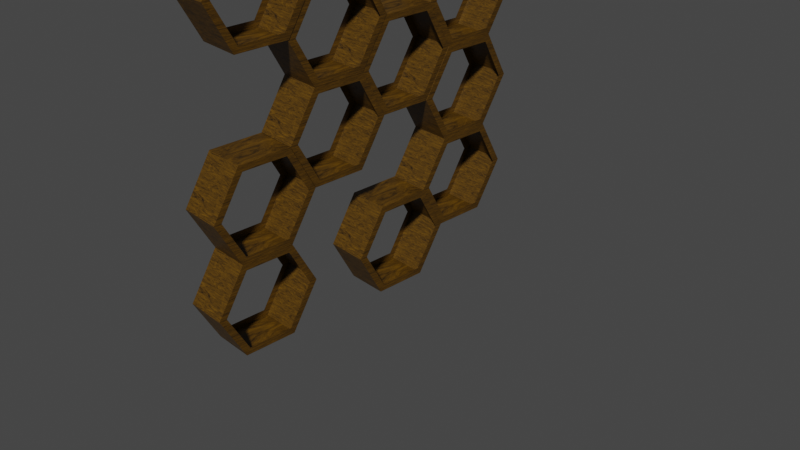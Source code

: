 # Source: honeycomb.blend  (saved by Blender 2.93.21; exported with 4.5.12 LTS)
import bpy
from mathutils import Matrix  # noqa: F401  (used for matrix-valued properties, if any)

bpy.ops.wm.read_factory_settings(use_empty=True)
scene = bpy.context.scene
scene.name = 'Scene'

# ---- collections
col_collection = bpy.data.collections.new('Collection'); scene.collection.children.link(col_collection)

# ---- materials (node trees are filled in below, after node groups)
mat_material_002 = bpy.data.materials.new('Material.002')
mat_material_002.use_transparent_shadow = False

# ---- material node trees
mat_material_002.use_nodes = True; mat_material_002.node_tree.nodes.clear()
_N = mat_material_002.node_tree.nodes; _L = mat_material_002.node_tree.links
n0 = _N.new('ShaderNodeBsdfPrincipled'); n0.name = 'Principled BSDF'; n0.location = (10, 300)
n0.distribution = 'GGX'
n0.subsurface_method = 'BURLEY'
n0.inputs[3].default_value = 1.45
n0.inputs[27].default_value = (0.0, 0.0, 0.0, 1.0)
n0.inputs[28].default_value = 1.0
n1 = _N.new('ShaderNodeOutputMaterial'); n1.name = 'Material Output'; n1.location = (300, 300)
n2 = _N.new('ShaderNodeMapping'); n2.name = 'Mapping'; n2.location = (-707, 109)
n2.inputs[3].default_value = (15.0, 1.0, 1.0)
n3 = _N.new('ShaderNodeTexCoord'); n3.name = 'Texture Coordinate'; n3.location = (-920, 38)
n4 = _N.new('ShaderNodeTexNoise'); n4.name = 'Noise Texture'; n4.location = (-512, 108)
n4.inputs[2].default_value = 2.6
n4.inputs[3].default_value = 11.4
n4.inputs[4].default_value = 0.8792
n4.inputs[8].default_value = -1.6
n5 = _N.new('ShaderNodeValToRGB'); n5.name = 'ColorRamp'; n5.location = (-337, 180)
while len(n5.color_ramp.elements) > 1: n5.color_ramp.elements.remove(n5.color_ramp.elements[-1])
n5.color_ramp.elements[0].position = 0.3636; n5.color_ramp.elements[0].color = (0.0, 0.0, 0.0, 1.0)
_e = n5.color_ramp.elements.new(1.0); _e.color = (0.3488, 0.1605, 0.0, 0.9318)
_L.new(n0.outputs[0], n1.inputs[0])
_L.new(n4.outputs[0], n5.inputs[0])
_L.new(n5.outputs[0], n0.inputs[0])
_L.new(n2.outputs[0], n4.inputs[0])
_L.new(n3.outputs[0], n2.inputs[0])
n1.is_active_output = True

# ---- world
world_world = bpy.data.worlds.new('World'); scene.world = world_world
world_world.use_nodes = True; world_world.node_tree.nodes.clear()
_N = world_world.node_tree.nodes; _L = world_world.node_tree.links
n0 = _N.new('ShaderNodeOutputWorld'); n0.name = 'World Output'; n0.location = (300, 300)
n1 = _N.new('ShaderNodeBackground'); n1.name = 'Background'; n1.location = (10, 300)
n1.inputs[0].default_value = (0.05088, 0.05088, 0.05088, 1.0)
_L.new(n1.outputs[0], n0.inputs[0])
n0.is_active_output = True
world_world.color = (0.05088, 0.05088, 0.05088)
world_world.use_sun_shadow = False
world_world.sun_shadow_jitter_overblur = 0.0

# ---- cameras
cam_camera = bpy.data.cameras.new('Camera')
cam_camera.clip_end = 100.0
cam_camera.ortho_scale = 7.314

# ---- meshes
me_cylinder_003 = bpy.data.meshes.new('Cylinder.003')
me_cylinder_003.from_pydata([(0.0, 0.4625, -0.1), (0.0, 0.4625, 0.1), (0.4005, 0.2312, -0.1), (0.4005, 0.2312, 0.1), (0.4005, -0.2312, -0.1), (0.4005, -0.2312, 0.1), (-4.054e-08, -0.4625, -0.1), (-4.054e-08, -0.4625, 0.1), (-0.4005, -0.2312, -0.1), (-0.4005, -0.2312, 0.1), (-0.4005, 0.2312, -0.1), (-0.4005, 0.2312, 0.1), (0.0, 0.54, -0.1), (0.4677, 0.27, -0.1), (0.4677, 0.27, 0.1), (0.0, 0.54, 0.1), (0.4677, -0.27, -0.1), (0.4677, -0.27, 0.1), (-4.721e-08, -0.54, -0.1), (-4.721e-08, -0.54, 0.1), (-0.4677, -0.27, -0.1), (-0.4677, -0.27, 0.1), (-0.4677, 0.27, -0.1), (-0.4677, 0.27, 0.1)], [], [(12, 15, 14, 13), (13, 14, 17, 16), (16, 17, 19, 18), (18, 19, 21, 20), (20, 21, 23, 22), (22, 23, 15, 12), (2, 0, 12, 13), (1, 3, 14, 15), (4, 2, 13, 16), (3, 5, 17, 14), (6, 4, 16, 18), (5, 7, 19, 17), (8, 6, 18, 20), (7, 9, 21, 19), (10, 8, 20, 22), (9, 11, 23, 21), (0, 10, 22, 12), (11, 1, 15, 23)])
_uv = me_cylinder_003.uv_layers.new(name='UVMap')
_uv.uv.foreach_set('vector', [1.0, 0.5, 1.0, 1.0, 0.8333, 1.0, 0.8333, 0.5, 0.8333, 0.5, 0.8333, 1.0, 0.6667, 1.0, 0.6667, 0.5, 0.6667, 0.5, 0.6667, 1.0, 0.5, 1.0, 0.5, 0.5, 0.5, 0.5, 0.5, 1.0, 0.3333, 1.0, 0.3333, 0.5, 0.3333, 0.5, 0.3333, 1.0, 0.1667, 1.0, 0.1667, 0.5, 0.1667, 0.5, 0.1667, 1.0, -8.941e-08, 1.0, -8.941e-08, 0.5, 0.928, 0.3528, 0.75, 0.4555, 0.75, 0.49, 0.9578, 0.37, 0.25, 0.4555, 0.428, 0.3528, 0.4578, 0.37, 0.25, 0.49, 0.928, 0.1472, 0.928, 0.3528, 0.9578, 0.37, 0.9578, 0.13, 0.428, 0.3528, 0.428, 0.1472, 0.4578, 0.13, 0.4578, 0.37, 0.75, 0.04446, 0.928, 0.1472, 0.9578, 0.13, 0.75, 0.01, 0.428, 0.1472, 0.25, 0.04446, 0.25, 0.01, 0.4578, 0.13, 0.572, 0.1472, 0.75, 0.04446, 0.75, 0.01, 0.5422, 0.13, 0.25, 0.04446, 0.072, 0.1472, 0.04215, 0.13, 0.25, 0.01, 0.572, 0.3528, 0.572, 0.1472, 0.5422, 0.13, 0.5422, 0.37, 0.072, 0.1472, 0.072, 0.3528, 0.04215, 0.37, 0.04215, 0.13, 0.75, 0.4555, 0.572, 0.3528, 0.5422, 0.37, 0.75, 0.49, 0.072, 0.3528, 0.25, 0.4555, 0.25, 0.49, 0.04215, 0.37])
me_cylinder_003.materials.append(mat_material_002)
me_cylinder_003.use_remesh_fix_poles = True
me_cylinder_003.use_remesh_preserve_attributes = False
me_cylinder_003.update()
me_cylinder_004 = bpy.data.meshes.new('Cylinder.004')
me_cylinder_004.from_pydata([(0.0, 0.4625, -0.1), (0.0, 0.4625, 0.1), (0.4005, 0.2312, -0.1), (0.4005, 0.2312, 0.1), (0.4005, -0.2312, -0.1), (0.4005, -0.2312, 0.1), (-4.054e-08, -0.4625, -0.1), (-4.054e-08, -0.4625, 0.1), (-0.4005, -0.2312, -0.1), (-0.4005, -0.2312, 0.1), (-0.4005, 0.2312, -0.1), (-0.4005, 0.2312, 0.1), (0.0, 0.54, -0.1), (0.4677, 0.27, -0.1), (0.4677, 0.27, 0.1), (0.0, 0.54, 0.1), (0.4677, -0.27, -0.1), (0.4677, -0.27, 0.1), (-4.721e-08, -0.54, -0.1), (-4.721e-08, -0.54, 0.1), (-0.4677, -0.27, -0.1), (-0.4677, -0.27, 0.1), (-0.4677, 0.27, -0.1), (-0.4677, 0.27, 0.1)], [], [(12, 15, 14, 13), (13, 14, 17, 16), (16, 17, 19, 18), (18, 19, 21, 20), (20, 21, 23, 22), (22, 23, 15, 12), (2, 0, 12, 13), (1, 3, 14, 15), (4, 2, 13, 16), (3, 5, 17, 14), (6, 4, 16, 18), (5, 7, 19, 17), (8, 6, 18, 20), (7, 9, 21, 19), (10, 8, 20, 22), (9, 11, 23, 21), (0, 10, 22, 12), (11, 1, 15, 23)])
_uv = me_cylinder_004.uv_layers.new(name='UVMap')
_uv.uv.foreach_set('vector', [1.0, 0.5, 1.0, 1.0, 0.8333, 1.0, 0.8333, 0.5, 0.8333, 0.5, 0.8333, 1.0, 0.6667, 1.0, 0.6667, 0.5, 0.6667, 0.5, 0.6667, 1.0, 0.5, 1.0, 0.5, 0.5, 0.5, 0.5, 0.5, 1.0, 0.3333, 1.0, 0.3333, 0.5, 0.3333, 0.5, 0.3333, 1.0, 0.1667, 1.0, 0.1667, 0.5, 0.1667, 0.5, 0.1667, 1.0, -8.941e-08, 1.0, -8.941e-08, 0.5, 0.928, 0.3528, 0.75, 0.4555, 0.75, 0.49, 0.9578, 0.37, 0.25, 0.4555, 0.428, 0.3528, 0.4578, 0.37, 0.25, 0.49, 0.928, 0.1472, 0.928, 0.3528, 0.9578, 0.37, 0.9578, 0.13, 0.428, 0.3528, 0.428, 0.1472, 0.4578, 0.13, 0.4578, 0.37, 0.75, 0.04446, 0.928, 0.1472, 0.9578, 0.13, 0.75, 0.01, 0.428, 0.1472, 0.25, 0.04446, 0.25, 0.01, 0.4578, 0.13, 0.572, 0.1472, 0.75, 0.04446, 0.75, 0.01, 0.5422, 0.13, 0.25, 0.04446, 0.072, 0.1472, 0.04215, 0.13, 0.25, 0.01, 0.572, 0.3528, 0.572, 0.1472, 0.5422, 0.13, 0.5422, 0.37, 0.072, 0.1472, 0.072, 0.3528, 0.04215, 0.37, 0.04215, 0.13, 0.75, 0.4555, 0.572, 0.3528, 0.5422, 0.37, 0.75, 0.49, 0.072, 0.3528, 0.25, 0.4555, 0.25, 0.49, 0.04215, 0.37])
me_cylinder_004.materials.append(mat_material_002)
me_cylinder_004.use_remesh_fix_poles = True
me_cylinder_004.use_remesh_preserve_attributes = False
me_cylinder_004.update()
me_cylinder_005 = bpy.data.meshes.new('Cylinder.005')
me_cylinder_005.from_pydata([(0.0, 0.4625, -0.1), (0.0, 0.4625, 0.1), (0.4005, 0.2312, -0.1), (0.4005, 0.2312, 0.1), (0.4005, -0.2312, -0.1), (0.4005, -0.2312, 0.1), (-4.054e-08, -0.4625, -0.1), (-4.054e-08, -0.4625, 0.1), (-0.4005, -0.2312, -0.1), (-0.4005, -0.2312, 0.1), (-0.4005, 0.2312, -0.1), (-0.4005, 0.2312, 0.1), (0.0, 0.54, -0.1), (0.4677, 0.27, -0.1), (0.4677, 0.27, 0.1), (0.0, 0.54, 0.1), (0.4677, -0.27, -0.1), (0.4677, -0.27, 0.1), (-4.721e-08, -0.54, -0.1), (-4.721e-08, -0.54, 0.1), (-0.4677, -0.27, -0.1), (-0.4677, -0.27, 0.1), (-0.4677, 0.27, -0.1), (-0.4677, 0.27, 0.1)], [], [(12, 15, 14, 13), (13, 14, 17, 16), (16, 17, 19, 18), (18, 19, 21, 20), (20, 21, 23, 22), (22, 23, 15, 12), (2, 0, 12, 13), (1, 3, 14, 15), (4, 2, 13, 16), (3, 5, 17, 14), (6, 4, 16, 18), (5, 7, 19, 17), (8, 6, 18, 20), (7, 9, 21, 19), (10, 8, 20, 22), (9, 11, 23, 21), (0, 10, 22, 12), (11, 1, 15, 23)])
_uv = me_cylinder_005.uv_layers.new(name='UVMap')
_uv.uv.foreach_set('vector', [1.0, 0.5, 1.0, 1.0, 0.8333, 1.0, 0.8333, 0.5, 0.8333, 0.5, 0.8333, 1.0, 0.6667, 1.0, 0.6667, 0.5, 0.6667, 0.5, 0.6667, 1.0, 0.5, 1.0, 0.5, 0.5, 0.5, 0.5, 0.5, 1.0, 0.3333, 1.0, 0.3333, 0.5, 0.3333, 0.5, 0.3333, 1.0, 0.1667, 1.0, 0.1667, 0.5, 0.1667, 0.5, 0.1667, 1.0, -8.941e-08, 1.0, -8.941e-08, 0.5, 0.928, 0.3528, 0.75, 0.4555, 0.75, 0.49, 0.9578, 0.37, 0.25, 0.4555, 0.428, 0.3528, 0.4578, 0.37, 0.25, 0.49, 0.928, 0.1472, 0.928, 0.3528, 0.9578, 0.37, 0.9578, 0.13, 0.428, 0.3528, 0.428, 0.1472, 0.4578, 0.13, 0.4578, 0.37, 0.75, 0.04446, 0.928, 0.1472, 0.9578, 0.13, 0.75, 0.01, 0.428, 0.1472, 0.25, 0.04446, 0.25, 0.01, 0.4578, 0.13, 0.572, 0.1472, 0.75, 0.04446, 0.75, 0.01, 0.5422, 0.13, 0.25, 0.04446, 0.072, 0.1472, 0.04215, 0.13, 0.25, 0.01, 0.572, 0.3528, 0.572, 0.1472, 0.5422, 0.13, 0.5422, 0.37, 0.072, 0.1472, 0.072, 0.3528, 0.04215, 0.37, 0.04215, 0.13, 0.75, 0.4555, 0.572, 0.3528, 0.5422, 0.37, 0.75, 0.49, 0.072, 0.3528, 0.25, 0.4555, 0.25, 0.49, 0.04215, 0.37])
me_cylinder_005.materials.append(mat_material_002)
me_cylinder_005.use_remesh_fix_poles = True
me_cylinder_005.use_remesh_preserve_attributes = False
me_cylinder_005.update()
me_cylinder_006 = bpy.data.meshes.new('Cylinder.006')
me_cylinder_006.from_pydata([(0.0, 0.4625, -0.1), (0.0, 0.4625, 0.1), (0.4005, 0.2312, -0.1), (0.4005, 0.2312, 0.1), (0.4005, -0.2312, -0.1), (0.4005, -0.2312, 0.1), (-4.054e-08, -0.4625, -0.1), (-4.054e-08, -0.4625, 0.1), (-0.4005, -0.2312, -0.1), (-0.4005, -0.2312, 0.1), (-0.4005, 0.2312, -0.1), (-0.4005, 0.2312, 0.1), (0.0, 0.54, -0.1), (0.4677, 0.27, -0.1), (0.4677, 0.27, 0.1), (0.0, 0.54, 0.1), (0.4677, -0.27, -0.1), (0.4677, -0.27, 0.1), (-4.721e-08, -0.54, -0.1), (-4.721e-08, -0.54, 0.1), (-0.4677, -0.27, -0.1), (-0.4677, -0.27, 0.1), (-0.4677, 0.27, -0.1), (-0.4677, 0.27, 0.1)], [], [(12, 15, 14, 13), (13, 14, 17, 16), (16, 17, 19, 18), (18, 19, 21, 20), (20, 21, 23, 22), (22, 23, 15, 12), (2, 0, 12, 13), (1, 3, 14, 15), (4, 2, 13, 16), (3, 5, 17, 14), (6, 4, 16, 18), (5, 7, 19, 17), (8, 6, 18, 20), (7, 9, 21, 19), (10, 8, 20, 22), (9, 11, 23, 21), (0, 10, 22, 12), (11, 1, 15, 23)])
_uv = me_cylinder_006.uv_layers.new(name='UVMap')
_uv.uv.foreach_set('vector', [1.0, 0.5, 1.0, 1.0, 0.8333, 1.0, 0.8333, 0.5, 0.8333, 0.5, 0.8333, 1.0, 0.6667, 1.0, 0.6667, 0.5, 0.6667, 0.5, 0.6667, 1.0, 0.5, 1.0, 0.5, 0.5, 0.5, 0.5, 0.5, 1.0, 0.3333, 1.0, 0.3333, 0.5, 0.3333, 0.5, 0.3333, 1.0, 0.1667, 1.0, 0.1667, 0.5, 0.1667, 0.5, 0.1667, 1.0, -8.941e-08, 1.0, -8.941e-08, 0.5, 0.928, 0.3528, 0.75, 0.4555, 0.75, 0.49, 0.9578, 0.37, 0.25, 0.4555, 0.428, 0.3528, 0.4578, 0.37, 0.25, 0.49, 0.928, 0.1472, 0.928, 0.3528, 0.9578, 0.37, 0.9578, 0.13, 0.428, 0.3528, 0.428, 0.1472, 0.4578, 0.13, 0.4578, 0.37, 0.75, 0.04446, 0.928, 0.1472, 0.9578, 0.13, 0.75, 0.01, 0.428, 0.1472, 0.25, 0.04446, 0.25, 0.01, 0.4578, 0.13, 0.572, 0.1472, 0.75, 0.04446, 0.75, 0.01, 0.5422, 0.13, 0.25, 0.04446, 0.072, 0.1472, 0.04215, 0.13, 0.25, 0.01, 0.572, 0.3528, 0.572, 0.1472, 0.5422, 0.13, 0.5422, 0.37, 0.072, 0.1472, 0.072, 0.3528, 0.04215, 0.37, 0.04215, 0.13, 0.75, 0.4555, 0.572, 0.3528, 0.5422, 0.37, 0.75, 0.49, 0.072, 0.3528, 0.25, 0.4555, 0.25, 0.49, 0.04215, 0.37])
me_cylinder_006.materials.append(mat_material_002)
me_cylinder_006.use_remesh_fix_poles = True
me_cylinder_006.use_remesh_preserve_attributes = False
me_cylinder_006.update()
me_cylinder_007 = bpy.data.meshes.new('Cylinder.007')
me_cylinder_007.from_pydata([(0.0, 0.4625, -0.1), (0.0, 0.4625, 0.1), (0.4005, 0.2312, -0.1), (0.4005, 0.2312, 0.1), (0.4005, -0.2312, -0.1), (0.4005, -0.2312, 0.1), (-4.054e-08, -0.4625, -0.1), (-4.054e-08, -0.4625, 0.1), (-0.4005, -0.2312, -0.1), (-0.4005, -0.2312, 0.1), (-0.4005, 0.2312, -0.1), (-0.4005, 0.2312, 0.1), (0.0, 0.54, -0.1), (0.4677, 0.27, -0.1), (0.4677, 0.27, 0.1), (0.0, 0.54, 0.1), (0.4677, -0.27, -0.1), (0.4677, -0.27, 0.1), (-4.721e-08, -0.54, -0.1), (-4.721e-08, -0.54, 0.1), (-0.4677, -0.27, -0.1), (-0.4677, -0.27, 0.1), (-0.4677, 0.27, -0.1), (-0.4677, 0.27, 0.1)], [], [(12, 15, 14, 13), (13, 14, 17, 16), (16, 17, 19, 18), (18, 19, 21, 20), (20, 21, 23, 22), (22, 23, 15, 12), (2, 0, 12, 13), (1, 3, 14, 15), (4, 2, 13, 16), (3, 5, 17, 14), (6, 4, 16, 18), (5, 7, 19, 17), (8, 6, 18, 20), (7, 9, 21, 19), (10, 8, 20, 22), (9, 11, 23, 21), (0, 10, 22, 12), (11, 1, 15, 23)])
_uv = me_cylinder_007.uv_layers.new(name='UVMap')
_uv.uv.foreach_set('vector', [1.0, 0.5, 1.0, 1.0, 0.8333, 1.0, 0.8333, 0.5, 0.8333, 0.5, 0.8333, 1.0, 0.6667, 1.0, 0.6667, 0.5, 0.6667, 0.5, 0.6667, 1.0, 0.5, 1.0, 0.5, 0.5, 0.5, 0.5, 0.5, 1.0, 0.3333, 1.0, 0.3333, 0.5, 0.3333, 0.5, 0.3333, 1.0, 0.1667, 1.0, 0.1667, 0.5, 0.1667, 0.5, 0.1667, 1.0, -8.941e-08, 1.0, -8.941e-08, 0.5, 0.928, 0.3528, 0.75, 0.4555, 0.75, 0.49, 0.9578, 0.37, 0.25, 0.4555, 0.428, 0.3528, 0.4578, 0.37, 0.25, 0.49, 0.928, 0.1472, 0.928, 0.3528, 0.9578, 0.37, 0.9578, 0.13, 0.428, 0.3528, 0.428, 0.1472, 0.4578, 0.13, 0.4578, 0.37, 0.75, 0.04446, 0.928, 0.1472, 0.9578, 0.13, 0.75, 0.01, 0.428, 0.1472, 0.25, 0.04446, 0.25, 0.01, 0.4578, 0.13, 0.572, 0.1472, 0.75, 0.04446, 0.75, 0.01, 0.5422, 0.13, 0.25, 0.04446, 0.072, 0.1472, 0.04215, 0.13, 0.25, 0.01, 0.572, 0.3528, 0.572, 0.1472, 0.5422, 0.13, 0.5422, 0.37, 0.072, 0.1472, 0.072, 0.3528, 0.04215, 0.37, 0.04215, 0.13, 0.75, 0.4555, 0.572, 0.3528, 0.5422, 0.37, 0.75, 0.49, 0.072, 0.3528, 0.25, 0.4555, 0.25, 0.49, 0.04215, 0.37])
me_cylinder_007.materials.append(mat_material_002)
me_cylinder_007.use_remesh_fix_poles = True
me_cylinder_007.use_remesh_preserve_attributes = False
me_cylinder_007.update()
me_cylinder_008 = bpy.data.meshes.new('Cylinder.008')
me_cylinder_008.from_pydata([(0.0, 0.4625, -0.1), (0.0, 0.4625, 0.1), (0.4005, 0.2312, -0.1), (0.4005, 0.2312, 0.1), (0.4005, -0.2312, -0.1), (0.4005, -0.2312, 0.1), (-4.054e-08, -0.4625, -0.1), (-4.054e-08, -0.4625, 0.1), (-0.4005, -0.2312, -0.1), (-0.4005, -0.2312, 0.1), (-0.4005, 0.2312, -0.1), (-0.4005, 0.2312, 0.1), (0.0, 0.54, -0.1), (0.4677, 0.27, -0.1), (0.4677, 0.27, 0.1), (0.0, 0.54, 0.1), (0.4677, -0.27, -0.1), (0.4677, -0.27, 0.1), (-4.721e-08, -0.54, -0.1), (-4.721e-08, -0.54, 0.1), (-0.4677, -0.27, -0.1), (-0.4677, -0.27, 0.1), (-0.4677, 0.27, -0.1), (-0.4677, 0.27, 0.1)], [], [(12, 15, 14, 13), (13, 14, 17, 16), (16, 17, 19, 18), (18, 19, 21, 20), (20, 21, 23, 22), (22, 23, 15, 12), (2, 0, 12, 13), (1, 3, 14, 15), (4, 2, 13, 16), (3, 5, 17, 14), (6, 4, 16, 18), (5, 7, 19, 17), (8, 6, 18, 20), (7, 9, 21, 19), (10, 8, 20, 22), (9, 11, 23, 21), (0, 10, 22, 12), (11, 1, 15, 23)])
_uv = me_cylinder_008.uv_layers.new(name='UVMap')
_uv.uv.foreach_set('vector', [1.0, 0.5, 1.0, 1.0, 0.8333, 1.0, 0.8333, 0.5, 0.8333, 0.5, 0.8333, 1.0, 0.6667, 1.0, 0.6667, 0.5, 0.6667, 0.5, 0.6667, 1.0, 0.5, 1.0, 0.5, 0.5, 0.5, 0.5, 0.5, 1.0, 0.3333, 1.0, 0.3333, 0.5, 0.3333, 0.5, 0.3333, 1.0, 0.1667, 1.0, 0.1667, 0.5, 0.1667, 0.5, 0.1667, 1.0, -8.941e-08, 1.0, -8.941e-08, 0.5, 0.928, 0.3528, 0.75, 0.4555, 0.75, 0.49, 0.9578, 0.37, 0.25, 0.4555, 0.428, 0.3528, 0.4578, 0.37, 0.25, 0.49, 0.928, 0.1472, 0.928, 0.3528, 0.9578, 0.37, 0.9578, 0.13, 0.428, 0.3528, 0.428, 0.1472, 0.4578, 0.13, 0.4578, 0.37, 0.75, 0.04446, 0.928, 0.1472, 0.9578, 0.13, 0.75, 0.01, 0.428, 0.1472, 0.25, 0.04446, 0.25, 0.01, 0.4578, 0.13, 0.572, 0.1472, 0.75, 0.04446, 0.75, 0.01, 0.5422, 0.13, 0.25, 0.04446, 0.072, 0.1472, 0.04215, 0.13, 0.25, 0.01, 0.572, 0.3528, 0.572, 0.1472, 0.5422, 0.13, 0.5422, 0.37, 0.072, 0.1472, 0.072, 0.3528, 0.04215, 0.37, 0.04215, 0.13, 0.75, 0.4555, 0.572, 0.3528, 0.5422, 0.37, 0.75, 0.49, 0.072, 0.3528, 0.25, 0.4555, 0.25, 0.49, 0.04215, 0.37])
me_cylinder_008.materials.append(mat_material_002)
me_cylinder_008.use_remesh_fix_poles = True
me_cylinder_008.use_remesh_preserve_attributes = False
me_cylinder_008.update()
me_cylinder_009 = bpy.data.meshes.new('Cylinder.009')
me_cylinder_009.from_pydata([(0.0, 0.4625, -0.1), (0.0, 0.4625, 0.1), (0.4005, 0.2312, -0.1), (0.4005, 0.2312, 0.1), (0.4005, -0.2312, -0.1), (0.4005, -0.2312, 0.1), (-4.054e-08, -0.4625, -0.1), (-4.054e-08, -0.4625, 0.1), (-0.4005, -0.2312, -0.1), (-0.4005, -0.2312, 0.1), (-0.4005, 0.2312, -0.1), (-0.4005, 0.2312, 0.1), (0.0, 0.54, -0.1), (0.4677, 0.27, -0.1), (0.4677, 0.27, 0.1), (0.0, 0.54, 0.1), (0.4677, -0.27, -0.1), (0.4677, -0.27, 0.1), (-4.721e-08, -0.54, -0.1), (-4.721e-08, -0.54, 0.1), (-0.4677, -0.27, -0.1), (-0.4677, -0.27, 0.1), (-0.4677, 0.27, -0.1), (-0.4677, 0.27, 0.1)], [], [(12, 15, 14, 13), (13, 14, 17, 16), (16, 17, 19, 18), (18, 19, 21, 20), (20, 21, 23, 22), (22, 23, 15, 12), (2, 0, 12, 13), (1, 3, 14, 15), (4, 2, 13, 16), (3, 5, 17, 14), (6, 4, 16, 18), (5, 7, 19, 17), (8, 6, 18, 20), (7, 9, 21, 19), (10, 8, 20, 22), (9, 11, 23, 21), (0, 10, 22, 12), (11, 1, 15, 23)])
_uv = me_cylinder_009.uv_layers.new(name='UVMap')
_uv.uv.foreach_set('vector', [1.0, 0.5, 1.0, 1.0, 0.8333, 1.0, 0.8333, 0.5, 0.8333, 0.5, 0.8333, 1.0, 0.6667, 1.0, 0.6667, 0.5, 0.6667, 0.5, 0.6667, 1.0, 0.5, 1.0, 0.5, 0.5, 0.5, 0.5, 0.5, 1.0, 0.3333, 1.0, 0.3333, 0.5, 0.3333, 0.5, 0.3333, 1.0, 0.1667, 1.0, 0.1667, 0.5, 0.1667, 0.5, 0.1667, 1.0, -8.941e-08, 1.0, -8.941e-08, 0.5, 0.928, 0.3528, 0.75, 0.4555, 0.75, 0.49, 0.9578, 0.37, 0.25, 0.4555, 0.428, 0.3528, 0.4578, 0.37, 0.25, 0.49, 0.928, 0.1472, 0.928, 0.3528, 0.9578, 0.37, 0.9578, 0.13, 0.428, 0.3528, 0.428, 0.1472, 0.4578, 0.13, 0.4578, 0.37, 0.75, 0.04446, 0.928, 0.1472, 0.9578, 0.13, 0.75, 0.01, 0.428, 0.1472, 0.25, 0.04446, 0.25, 0.01, 0.4578, 0.13, 0.572, 0.1472, 0.75, 0.04446, 0.75, 0.01, 0.5422, 0.13, 0.25, 0.04446, 0.072, 0.1472, 0.04215, 0.13, 0.25, 0.01, 0.572, 0.3528, 0.572, 0.1472, 0.5422, 0.13, 0.5422, 0.37, 0.072, 0.1472, 0.072, 0.3528, 0.04215, 0.37, 0.04215, 0.13, 0.75, 0.4555, 0.572, 0.3528, 0.5422, 0.37, 0.75, 0.49, 0.072, 0.3528, 0.25, 0.4555, 0.25, 0.49, 0.04215, 0.37])
me_cylinder_009.materials.append(mat_material_002)
me_cylinder_009.use_remesh_fix_poles = True
me_cylinder_009.use_remesh_preserve_attributes = False
me_cylinder_009.update()
me_cylinder_010 = bpy.data.meshes.new('Cylinder.010')
me_cylinder_010.from_pydata([(0.0, 0.4625, -0.1), (0.0, 0.4625, 0.1), (0.4005, 0.2312, -0.1), (0.4005, 0.2312, 0.1), (0.4005, -0.2312, -0.1), (0.4005, -0.2312, 0.1), (-4.054e-08, -0.4625, -0.1), (-4.054e-08, -0.4625, 0.1), (-0.4005, -0.2312, -0.1), (-0.4005, -0.2312, 0.1), (-0.4005, 0.2312, -0.1), (-0.4005, 0.2312, 0.1), (0.0, 0.54, -0.1), (0.4677, 0.27, -0.1), (0.4677, 0.27, 0.1), (0.0, 0.54, 0.1), (0.4677, -0.27, -0.1), (0.4677, -0.27, 0.1), (-4.721e-08, -0.54, -0.1), (-4.721e-08, -0.54, 0.1), (-0.4677, -0.27, -0.1), (-0.4677, -0.27, 0.1), (-0.4677, 0.27, -0.1), (-0.4677, 0.27, 0.1)], [], [(12, 15, 14, 13), (13, 14, 17, 16), (16, 17, 19, 18), (18, 19, 21, 20), (20, 21, 23, 22), (22, 23, 15, 12), (2, 0, 12, 13), (1, 3, 14, 15), (4, 2, 13, 16), (3, 5, 17, 14), (6, 4, 16, 18), (5, 7, 19, 17), (8, 6, 18, 20), (7, 9, 21, 19), (10, 8, 20, 22), (9, 11, 23, 21), (0, 10, 22, 12), (11, 1, 15, 23)])
_uv = me_cylinder_010.uv_layers.new(name='UVMap')
_uv.uv.foreach_set('vector', [1.0, 0.5, 1.0, 1.0, 0.8333, 1.0, 0.8333, 0.5, 0.8333, 0.5, 0.8333, 1.0, 0.6667, 1.0, 0.6667, 0.5, 0.6667, 0.5, 0.6667, 1.0, 0.5, 1.0, 0.5, 0.5, 0.5, 0.5, 0.5, 1.0, 0.3333, 1.0, 0.3333, 0.5, 0.3333, 0.5, 0.3333, 1.0, 0.1667, 1.0, 0.1667, 0.5, 0.1667, 0.5, 0.1667, 1.0, -8.941e-08, 1.0, -8.941e-08, 0.5, 0.928, 0.3528, 0.75, 0.4555, 0.75, 0.49, 0.9578, 0.37, 0.25, 0.4555, 0.428, 0.3528, 0.4578, 0.37, 0.25, 0.49, 0.928, 0.1472, 0.928, 0.3528, 0.9578, 0.37, 0.9578, 0.13, 0.428, 0.3528, 0.428, 0.1472, 0.4578, 0.13, 0.4578, 0.37, 0.75, 0.04446, 0.928, 0.1472, 0.9578, 0.13, 0.75, 0.01, 0.428, 0.1472, 0.25, 0.04446, 0.25, 0.01, 0.4578, 0.13, 0.572, 0.1472, 0.75, 0.04446, 0.75, 0.01, 0.5422, 0.13, 0.25, 0.04446, 0.072, 0.1472, 0.04215, 0.13, 0.25, 0.01, 0.572, 0.3528, 0.572, 0.1472, 0.5422, 0.13, 0.5422, 0.37, 0.072, 0.1472, 0.072, 0.3528, 0.04215, 0.37, 0.04215, 0.13, 0.75, 0.4555, 0.572, 0.3528, 0.5422, 0.37, 0.75, 0.49, 0.072, 0.3528, 0.25, 0.4555, 0.25, 0.49, 0.04215, 0.37])
me_cylinder_010.materials.append(mat_material_002)
me_cylinder_010.use_remesh_fix_poles = True
me_cylinder_010.use_remesh_preserve_attributes = False
me_cylinder_010.update()
me_cylinder_001 = bpy.data.meshes.new('Cylinder.001')
me_cylinder_001.from_pydata([(0.0, 0.4625, -0.1), (0.0, 0.4625, 0.1), (0.4005, 0.2312, -0.1), (0.4005, 0.2312, 0.1), (0.4005, -0.2312, -0.1), (0.4005, -0.2312, 0.1), (-4.054e-08, -0.4625, -0.1), (-4.054e-08, -0.4625, 0.1), (-0.4005, -0.2312, -0.1), (-0.4005, -0.2312, 0.1), (-0.4005, 0.2312, -0.1), (-0.4005, 0.2312, 0.1), (0.0, 0.54, -0.1), (0.4677, 0.27, -0.1), (0.4677, 0.27, 0.1), (0.0, 0.54, 0.1), (0.4677, -0.27, -0.1), (0.4677, -0.27, 0.1), (-4.721e-08, -0.54, -0.1), (-4.721e-08, -0.54, 0.1), (-0.4677, -0.27, -0.1), (-0.4677, -0.27, 0.1), (-0.4677, 0.27, -0.1), (-0.4677, 0.27, 0.1)], [], [(12, 15, 14, 13), (13, 14, 17, 16), (16, 17, 19, 18), (18, 19, 21, 20), (20, 21, 23, 22), (22, 23, 15, 12), (2, 0, 12, 13), (1, 3, 14, 15), (4, 2, 13, 16), (3, 5, 17, 14), (6, 4, 16, 18), (5, 7, 19, 17), (8, 6, 18, 20), (7, 9, 21, 19), (10, 8, 20, 22), (9, 11, 23, 21), (0, 10, 22, 12), (11, 1, 15, 23)])
_uv = me_cylinder_001.uv_layers.new(name='UVMap')
_uv.uv.foreach_set('vector', [1.0, 0.5, 1.0, 1.0, 0.8333, 1.0, 0.8333, 0.5, 0.8333, 0.5, 0.8333, 1.0, 0.6667, 1.0, 0.6667, 0.5, 0.6667, 0.5, 0.6667, 1.0, 0.5, 1.0, 0.5, 0.5, 0.5, 0.5, 0.5, 1.0, 0.3333, 1.0, 0.3333, 0.5, 0.3333, 0.5, 0.3333, 1.0, 0.1667, 1.0, 0.1667, 0.5, 0.1667, 0.5, 0.1667, 1.0, -8.941e-08, 1.0, -8.941e-08, 0.5, 0.928, 0.3528, 0.75, 0.4555, 0.75, 0.49, 0.9578, 0.37, 0.25, 0.4555, 0.428, 0.3528, 0.4578, 0.37, 0.25, 0.49, 0.928, 0.1472, 0.928, 0.3528, 0.9578, 0.37, 0.9578, 0.13, 0.428, 0.3528, 0.428, 0.1472, 0.4578, 0.13, 0.4578, 0.37, 0.75, 0.04446, 0.928, 0.1472, 0.9578, 0.13, 0.75, 0.01, 0.428, 0.1472, 0.25, 0.04446, 0.25, 0.01, 0.4578, 0.13, 0.572, 0.1472, 0.75, 0.04446, 0.75, 0.01, 0.5422, 0.13, 0.25, 0.04446, 0.072, 0.1472, 0.04215, 0.13, 0.25, 0.01, 0.572, 0.3528, 0.572, 0.1472, 0.5422, 0.13, 0.5422, 0.37, 0.072, 0.1472, 0.072, 0.3528, 0.04215, 0.37, 0.04215, 0.13, 0.75, 0.4555, 0.572, 0.3528, 0.5422, 0.37, 0.75, 0.49, 0.072, 0.3528, 0.25, 0.4555, 0.25, 0.49, 0.04215, 0.37])
me_cylinder_001.materials.append(mat_material_002)
me_cylinder_001.use_remesh_fix_poles = True
me_cylinder_001.use_remesh_preserve_attributes = False
me_cylinder_001.update()
me_cylinder_002 = bpy.data.meshes.new('Cylinder.002')
me_cylinder_002.from_pydata([(0.0, 0.4625, -0.1), (0.0, 0.4625, 0.1), (0.4005, 0.2312, -0.1), (0.4005, 0.2312, 0.1), (0.4005, -0.2312, -0.1), (0.4005, -0.2312, 0.1), (-4.054e-08, -0.4625, -0.1), (-4.054e-08, -0.4625, 0.1), (-0.4005, -0.2312, -0.1), (-0.4005, -0.2312, 0.1), (-0.4005, 0.2312, -0.1), (-0.4005, 0.2312, 0.1), (0.0, 0.54, -0.1), (0.4677, 0.27, -0.1), (0.4677, 0.27, 0.1), (0.0, 0.54, 0.1), (0.4677, -0.27, -0.1), (0.4677, -0.27, 0.1), (-4.721e-08, -0.54, -0.1), (-4.721e-08, -0.54, 0.1), (-0.4677, -0.27, -0.1), (-0.4677, -0.27, 0.1), (-0.4677, 0.27, -0.1), (-0.4677, 0.27, 0.1)], [], [(12, 15, 14, 13), (13, 14, 17, 16), (16, 17, 19, 18), (18, 19, 21, 20), (20, 21, 23, 22), (22, 23, 15, 12), (2, 0, 12, 13), (1, 3, 14, 15), (4, 2, 13, 16), (3, 5, 17, 14), (6, 4, 16, 18), (5, 7, 19, 17), (8, 6, 18, 20), (7, 9, 21, 19), (10, 8, 20, 22), (9, 11, 23, 21), (0, 10, 22, 12), (11, 1, 15, 23)])
_uv = me_cylinder_002.uv_layers.new(name='UVMap')
_uv.uv.foreach_set('vector', [1.0, 0.5, 1.0, 1.0, 0.8333, 1.0, 0.8333, 0.5, 0.8333, 0.5, 0.8333, 1.0, 0.6667, 1.0, 0.6667, 0.5, 0.6667, 0.5, 0.6667, 1.0, 0.5, 1.0, 0.5, 0.5, 0.5, 0.5, 0.5, 1.0, 0.3333, 1.0, 0.3333, 0.5, 0.3333, 0.5, 0.3333, 1.0, 0.1667, 1.0, 0.1667, 0.5, 0.1667, 0.5, 0.1667, 1.0, -8.941e-08, 1.0, -8.941e-08, 0.5, 0.928, 0.3528, 0.75, 0.4555, 0.75, 0.49, 0.9578, 0.37, 0.25, 0.4555, 0.428, 0.3528, 0.4578, 0.37, 0.25, 0.49, 0.928, 0.1472, 0.928, 0.3528, 0.9578, 0.37, 0.9578, 0.13, 0.428, 0.3528, 0.428, 0.1472, 0.4578, 0.13, 0.4578, 0.37, 0.75, 0.04446, 0.928, 0.1472, 0.9578, 0.13, 0.75, 0.01, 0.428, 0.1472, 0.25, 0.04446, 0.25, 0.01, 0.4578, 0.13, 0.572, 0.1472, 0.75, 0.04446, 0.75, 0.01, 0.5422, 0.13, 0.25, 0.04446, 0.072, 0.1472, 0.04215, 0.13, 0.25, 0.01, 0.572, 0.3528, 0.572, 0.1472, 0.5422, 0.13, 0.5422, 0.37, 0.072, 0.1472, 0.072, 0.3528, 0.04215, 0.37, 0.04215, 0.13, 0.75, 0.4555, 0.572, 0.3528, 0.5422, 0.37, 0.75, 0.49, 0.072, 0.3528, 0.25, 0.4555, 0.25, 0.49, 0.04215, 0.37])
me_cylinder_002.materials.append(mat_material_002)
me_cylinder_002.use_remesh_fix_poles = True
me_cylinder_002.use_remesh_preserve_attributes = False
me_cylinder_002.update()
me_cylinder_011 = bpy.data.meshes.new('Cylinder.011')
me_cylinder_011.from_pydata([(0.0, 0.4625, -0.1), (0.0, 0.4625, 0.1), (0.4005, 0.2312, -0.1), (0.4005, 0.2312, 0.1), (0.4005, -0.2312, -0.1), (0.4005, -0.2312, 0.1), (-4.054e-08, -0.4625, -0.1), (-4.054e-08, -0.4625, 0.1), (-0.4005, -0.2312, -0.1), (-0.4005, -0.2312, 0.1), (-0.4005, 0.2312, -0.1), (-0.4005, 0.2312, 0.1), (0.0, 0.54, -0.1), (0.4677, 0.27, -0.1), (0.4677, 0.27, 0.1), (0.0, 0.54, 0.1), (0.4677, -0.27, -0.1), (0.4677, -0.27, 0.1), (-4.721e-08, -0.54, -0.1), (-4.721e-08, -0.54, 0.1), (-0.4677, -0.27, -0.1), (-0.4677, -0.27, 0.1), (-0.4677, 0.27, -0.1), (-0.4677, 0.27, 0.1)], [], [(12, 15, 14, 13), (13, 14, 17, 16), (16, 17, 19, 18), (18, 19, 21, 20), (20, 21, 23, 22), (22, 23, 15, 12), (2, 0, 12, 13), (1, 3, 14, 15), (4, 2, 13, 16), (3, 5, 17, 14), (6, 4, 16, 18), (5, 7, 19, 17), (8, 6, 18, 20), (7, 9, 21, 19), (10, 8, 20, 22), (9, 11, 23, 21), (0, 10, 22, 12), (11, 1, 15, 23)])
_uv = me_cylinder_011.uv_layers.new(name='UVMap')
_uv.uv.foreach_set('vector', [1.0, 0.5, 1.0, 1.0, 0.8333, 1.0, 0.8333, 0.5, 0.8333, 0.5, 0.8333, 1.0, 0.6667, 1.0, 0.6667, 0.5, 0.6667, 0.5, 0.6667, 1.0, 0.5, 1.0, 0.5, 0.5, 0.5, 0.5, 0.5, 1.0, 0.3333, 1.0, 0.3333, 0.5, 0.3333, 0.5, 0.3333, 1.0, 0.1667, 1.0, 0.1667, 0.5, 0.1667, 0.5, 0.1667, 1.0, -8.941e-08, 1.0, -8.941e-08, 0.5, 0.928, 0.3528, 0.75, 0.4555, 0.75, 0.49, 0.9578, 0.37, 0.25, 0.4555, 0.428, 0.3528, 0.4578, 0.37, 0.25, 0.49, 0.928, 0.1472, 0.928, 0.3528, 0.9578, 0.37, 0.9578, 0.13, 0.428, 0.3528, 0.428, 0.1472, 0.4578, 0.13, 0.4578, 0.37, 0.75, 0.04446, 0.928, 0.1472, 0.9578, 0.13, 0.75, 0.01, 0.428, 0.1472, 0.25, 0.04446, 0.25, 0.01, 0.4578, 0.13, 0.572, 0.1472, 0.75, 0.04446, 0.75, 0.01, 0.5422, 0.13, 0.25, 0.04446, 0.072, 0.1472, 0.04215, 0.13, 0.25, 0.01, 0.572, 0.3528, 0.572, 0.1472, 0.5422, 0.13, 0.5422, 0.37, 0.072, 0.1472, 0.072, 0.3528, 0.04215, 0.37, 0.04215, 0.13, 0.75, 0.4555, 0.572, 0.3528, 0.5422, 0.37, 0.75, 0.49, 0.072, 0.3528, 0.25, 0.4555, 0.25, 0.49, 0.04215, 0.37])
me_cylinder_011.materials.append(mat_material_002)
me_cylinder_011.use_remesh_fix_poles = True
me_cylinder_011.use_remesh_preserve_attributes = False
me_cylinder_011.update()
me_cylinder_012 = bpy.data.meshes.new('Cylinder.012')
me_cylinder_012.from_pydata([(0.0, 0.4625, -0.1), (0.0, 0.4625, 0.1), (0.4005, 0.2312, -0.1), (0.4005, 0.2312, 0.1), (0.4005, -0.2312, -0.1), (0.4005, -0.2312, 0.1), (-4.054e-08, -0.4625, -0.1), (-4.054e-08, -0.4625, 0.1), (-0.4005, -0.2312, -0.1), (-0.4005, -0.2312, 0.1), (-0.4005, 0.2312, -0.1), (-0.4005, 0.2312, 0.1), (0.0, 0.54, -0.1), (0.4677, 0.27, -0.1), (0.4677, 0.27, 0.1), (0.0, 0.54, 0.1), (0.4677, -0.27, -0.1), (0.4677, -0.27, 0.1), (-4.721e-08, -0.54, -0.1), (-4.721e-08, -0.54, 0.1), (-0.4677, -0.27, -0.1), (-0.4677, -0.27, 0.1), (-0.4677, 0.27, -0.1), (-0.4677, 0.27, 0.1)], [], [(12, 15, 14, 13), (13, 14, 17, 16), (16, 17, 19, 18), (18, 19, 21, 20), (20, 21, 23, 22), (22, 23, 15, 12), (2, 0, 12, 13), (1, 3, 14, 15), (4, 2, 13, 16), (3, 5, 17, 14), (6, 4, 16, 18), (5, 7, 19, 17), (8, 6, 18, 20), (7, 9, 21, 19), (10, 8, 20, 22), (9, 11, 23, 21), (0, 10, 22, 12), (11, 1, 15, 23)])
_uv = me_cylinder_012.uv_layers.new(name='UVMap')
_uv.uv.foreach_set('vector', [1.0, 0.5, 1.0, 1.0, 0.8333, 1.0, 0.8333, 0.5, 0.8333, 0.5, 0.8333, 1.0, 0.6667, 1.0, 0.6667, 0.5, 0.6667, 0.5, 0.6667, 1.0, 0.5, 1.0, 0.5, 0.5, 0.5, 0.5, 0.5, 1.0, 0.3333, 1.0, 0.3333, 0.5, 0.3333, 0.5, 0.3333, 1.0, 0.1667, 1.0, 0.1667, 0.5, 0.1667, 0.5, 0.1667, 1.0, -8.941e-08, 1.0, -8.941e-08, 0.5, 0.928, 0.3528, 0.75, 0.4555, 0.75, 0.49, 0.9578, 0.37, 0.25, 0.4555, 0.428, 0.3528, 0.4578, 0.37, 0.25, 0.49, 0.928, 0.1472, 0.928, 0.3528, 0.9578, 0.37, 0.9578, 0.13, 0.428, 0.3528, 0.428, 0.1472, 0.4578, 0.13, 0.4578, 0.37, 0.75, 0.04446, 0.928, 0.1472, 0.9578, 0.13, 0.75, 0.01, 0.428, 0.1472, 0.25, 0.04446, 0.25, 0.01, 0.4578, 0.13, 0.572, 0.1472, 0.75, 0.04446, 0.75, 0.01, 0.5422, 0.13, 0.25, 0.04446, 0.072, 0.1472, 0.04215, 0.13, 0.25, 0.01, 0.572, 0.3528, 0.572, 0.1472, 0.5422, 0.13, 0.5422, 0.37, 0.072, 0.1472, 0.072, 0.3528, 0.04215, 0.37, 0.04215, 0.13, 0.75, 0.4555, 0.572, 0.3528, 0.5422, 0.37, 0.75, 0.49, 0.072, 0.3528, 0.25, 0.4555, 0.25, 0.49, 0.04215, 0.37])
me_cylinder_012.materials.append(mat_material_002)
me_cylinder_012.use_remesh_fix_poles = True
me_cylinder_012.use_remesh_preserve_attributes = False
me_cylinder_012.update()
me_cylinder_013 = bpy.data.meshes.new('Cylinder.013')
me_cylinder_013.from_pydata([(0.0, 0.4625, -0.1), (0.0, 0.4625, 0.1), (0.4005, 0.2312, -0.1), (0.4005, 0.2312, 0.1), (0.4005, -0.2312, -0.1), (0.4005, -0.2312, 0.1), (-4.054e-08, -0.4625, -0.1), (-4.054e-08, -0.4625, 0.1), (-0.4005, -0.2312, -0.1), (-0.4005, -0.2312, 0.1), (-0.4005, 0.2312, -0.1), (-0.4005, 0.2312, 0.1), (0.0, 0.54, -0.1), (0.4677, 0.27, -0.1), (0.4677, 0.27, 0.1), (0.0, 0.54, 0.1), (0.4677, -0.27, -0.1), (0.4677, -0.27, 0.1), (-4.721e-08, -0.54, -0.1), (-4.721e-08, -0.54, 0.1), (-0.4677, -0.27, -0.1), (-0.4677, -0.27, 0.1), (-0.4677, 0.27, -0.1), (-0.4677, 0.27, 0.1)], [], [(12, 15, 14, 13), (13, 14, 17, 16), (16, 17, 19, 18), (18, 19, 21, 20), (20, 21, 23, 22), (22, 23, 15, 12), (2, 0, 12, 13), (1, 3, 14, 15), (4, 2, 13, 16), (3, 5, 17, 14), (6, 4, 16, 18), (5, 7, 19, 17), (8, 6, 18, 20), (7, 9, 21, 19), (10, 8, 20, 22), (9, 11, 23, 21), (0, 10, 22, 12), (11, 1, 15, 23)])
_uv = me_cylinder_013.uv_layers.new(name='UVMap')
_uv.uv.foreach_set('vector', [1.0, 0.5, 1.0, 1.0, 0.8333, 1.0, 0.8333, 0.5, 0.8333, 0.5, 0.8333, 1.0, 0.6667, 1.0, 0.6667, 0.5, 0.6667, 0.5, 0.6667, 1.0, 0.5, 1.0, 0.5, 0.5, 0.5, 0.5, 0.5, 1.0, 0.3333, 1.0, 0.3333, 0.5, 0.3333, 0.5, 0.3333, 1.0, 0.1667, 1.0, 0.1667, 0.5, 0.1667, 0.5, 0.1667, 1.0, -8.941e-08, 1.0, -8.941e-08, 0.5, 0.928, 0.3528, 0.75, 0.4555, 0.75, 0.49, 0.9578, 0.37, 0.25, 0.4555, 0.428, 0.3528, 0.4578, 0.37, 0.25, 0.49, 0.928, 0.1472, 0.928, 0.3528, 0.9578, 0.37, 0.9578, 0.13, 0.428, 0.3528, 0.428, 0.1472, 0.4578, 0.13, 0.4578, 0.37, 0.75, 0.04446, 0.928, 0.1472, 0.9578, 0.13, 0.75, 0.01, 0.428, 0.1472, 0.25, 0.04446, 0.25, 0.01, 0.4578, 0.13, 0.572, 0.1472, 0.75, 0.04446, 0.75, 0.01, 0.5422, 0.13, 0.25, 0.04446, 0.072, 0.1472, 0.04215, 0.13, 0.25, 0.01, 0.572, 0.3528, 0.572, 0.1472, 0.5422, 0.13, 0.5422, 0.37, 0.072, 0.1472, 0.072, 0.3528, 0.04215, 0.37, 0.04215, 0.13, 0.75, 0.4555, 0.572, 0.3528, 0.5422, 0.37, 0.75, 0.49, 0.072, 0.3528, 0.25, 0.4555, 0.25, 0.49, 0.04215, 0.37])
me_cylinder_013.materials.append(mat_material_002)
me_cylinder_013.use_remesh_fix_poles = True
me_cylinder_013.use_remesh_preserve_attributes = False
me_cylinder_013.update()
me_cylinder_014 = bpy.data.meshes.new('Cylinder.014')
me_cylinder_014.from_pydata([(0.0, 0.4625, -0.1), (0.0, 0.4625, 0.1), (0.4005, 0.2312, -0.1), (0.4005, 0.2312, 0.1), (0.4005, -0.2312, -0.1), (0.4005, -0.2312, 0.1), (-4.054e-08, -0.4625, -0.1), (-4.054e-08, -0.4625, 0.1), (-0.4005, -0.2312, -0.1), (-0.4005, -0.2312, 0.1), (-0.4005, 0.2312, -0.1), (-0.4005, 0.2312, 0.1), (0.0, 0.54, -0.1), (0.4677, 0.27, -0.1), (0.4677, 0.27, 0.1), (0.0, 0.54, 0.1), (0.4677, -0.27, -0.1), (0.4677, -0.27, 0.1), (-4.721e-08, -0.54, -0.1), (-4.721e-08, -0.54, 0.1), (-0.4677, -0.27, -0.1), (-0.4677, -0.27, 0.1), (-0.4677, 0.27, -0.1), (-0.4677, 0.27, 0.1)], [], [(12, 15, 14, 13), (13, 14, 17, 16), (16, 17, 19, 18), (18, 19, 21, 20), (20, 21, 23, 22), (22, 23, 15, 12), (2, 0, 12, 13), (1, 3, 14, 15), (4, 2, 13, 16), (3, 5, 17, 14), (6, 4, 16, 18), (5, 7, 19, 17), (8, 6, 18, 20), (7, 9, 21, 19), (10, 8, 20, 22), (9, 11, 23, 21), (0, 10, 22, 12), (11, 1, 15, 23)])
_uv = me_cylinder_014.uv_layers.new(name='UVMap')
_uv.uv.foreach_set('vector', [1.0, 0.5, 1.0, 1.0, 0.8333, 1.0, 0.8333, 0.5, 0.8333, 0.5, 0.8333, 1.0, 0.6667, 1.0, 0.6667, 0.5, 0.6667, 0.5, 0.6667, 1.0, 0.5, 1.0, 0.5, 0.5, 0.5, 0.5, 0.5, 1.0, 0.3333, 1.0, 0.3333, 0.5, 0.3333, 0.5, 0.3333, 1.0, 0.1667, 1.0, 0.1667, 0.5, 0.1667, 0.5, 0.1667, 1.0, -8.941e-08, 1.0, -8.941e-08, 0.5, 0.928, 0.3528, 0.75, 0.4555, 0.75, 0.49, 0.9578, 0.37, 0.25, 0.4555, 0.428, 0.3528, 0.4578, 0.37, 0.25, 0.49, 0.928, 0.1472, 0.928, 0.3528, 0.9578, 0.37, 0.9578, 0.13, 0.428, 0.3528, 0.428, 0.1472, 0.4578, 0.13, 0.4578, 0.37, 0.75, 0.04446, 0.928, 0.1472, 0.9578, 0.13, 0.75, 0.01, 0.428, 0.1472, 0.25, 0.04446, 0.25, 0.01, 0.4578, 0.13, 0.572, 0.1472, 0.75, 0.04446, 0.75, 0.01, 0.5422, 0.13, 0.25, 0.04446, 0.072, 0.1472, 0.04215, 0.13, 0.25, 0.01, 0.572, 0.3528, 0.572, 0.1472, 0.5422, 0.13, 0.5422, 0.37, 0.072, 0.1472, 0.072, 0.3528, 0.04215, 0.37, 0.04215, 0.13, 0.75, 0.4555, 0.572, 0.3528, 0.5422, 0.37, 0.75, 0.49, 0.072, 0.3528, 0.25, 0.4555, 0.25, 0.49, 0.04215, 0.37])
me_cylinder_014.materials.append(mat_material_002)
me_cylinder_014.use_remesh_fix_poles = True
me_cylinder_014.use_remesh_preserve_attributes = False
me_cylinder_014.update()
me_plane = bpy.data.meshes.new('Plane')
me_plane.from_pydata([(-1.0, -1.0, 0.0), (1.0, -1.0, 0.0), (-1.0, 1.0, 0.0), (1.0, 1.0, 0.0)], [], [(0, 1, 3, 2)])
_uv = me_plane.uv_layers.new(name='UVMap')
_uv.uv.foreach_set('vector', [0.0, 0.0, 1.0, 0.0, 1.0, 1.0, 0.0, 1.0])
me_plane.materials.append(mat_material_002)
me_plane.use_remesh_fix_poles = True
me_plane.use_remesh_preserve_attributes = False
me_plane.update()
me_plane_001 = bpy.data.meshes.new('Plane.001')
me_plane_001.from_pydata([(-1.0, -1.0, 0.0), (1.0, -1.0, 0.0), (-1.0, 1.0, 0.0), (1.0, 1.0, 0.0)], [], [(0, 1, 3, 2)])
_uv = me_plane_001.uv_layers.new(name='UVMap')
_uv.uv.foreach_set('vector', [0.0, 0.0, 1.0, 0.0, 1.0, 1.0, 0.0, 1.0])
me_plane_001.materials.append(mat_material_002)
me_plane_001.use_remesh_fix_poles = True
me_plane_001.use_remesh_preserve_attributes = False
me_plane_001.update()

# ---- objects
ob_camera = bpy.data.objects.new('Camera', cam_camera)
ob_cylinder = bpy.data.objects.new('Cylinder', me_cylinder_003)
ob_cylinder_001 = bpy.data.objects.new('Cylinder.001', me_cylinder_004)
ob_cylinder_002 = bpy.data.objects.new('Cylinder.002', me_cylinder_005)
ob_cylinder_003 = bpy.data.objects.new('Cylinder.003', me_cylinder_006)
ob_cylinder_004 = bpy.data.objects.new('Cylinder.004', me_cylinder_007)
ob_cylinder_005 = bpy.data.objects.new('Cylinder.005', me_cylinder_008)
ob_cylinder_006 = bpy.data.objects.new('Cylinder.006', me_cylinder_009)
ob_cylinder_007 = bpy.data.objects.new('Cylinder.007', me_cylinder_010)
ob_cylinder_008 = bpy.data.objects.new('Cylinder.008', me_cylinder_001)
ob_cylinder_009 = bpy.data.objects.new('Cylinder.009', me_cylinder_002)
ob_cylinder_010 = bpy.data.objects.new('Cylinder.010', me_cylinder_011)
ob_cylinder_011 = bpy.data.objects.new('Cylinder.011', me_cylinder_012)
ob_cylinder_012 = bpy.data.objects.new('Cylinder.012', me_cylinder_013)
ob_cylinder_013 = bpy.data.objects.new('Cylinder.013', me_cylinder_014)
ob_plane = bpy.data.objects.new('Plane', me_plane)
ob_plane_001 = bpy.data.objects.new('Plane.001', me_plane_001)

# ---- transforms, parenting, visibility, modifiers, constraints
ob_camera.location = (7.359, -6.926, 4.958)
ob_camera.rotation_euler = (1.109, 0.0, 0.8149)
ob_camera.lock_rotations_4d = False
ob_camera.empty_display_type = 'ARROWS'
ob_camera.color = (0.0, 0.0, 0.0, 0.0)
ob_camera.display_type = 'WIRE'
ob_camera.lineart.crease_threshold = 0.0
ob_cylinder.location = (0.2952, -1.148, 2.341)
ob_cylinder.rotation_euler = (0.2074, -1.521, -0.1986)
ob_cylinder.scale = (1.0, 1.0, 2.0)
ob_cylinder_001.location = (0.2614, -0.3396, 1.875)
ob_cylinder_001.rotation_euler = (0.2074, -1.521, -0.1986)
ob_cylinder_001.scale = (1.0, 1.0, 2.0)
ob_cylinder_002.location = (0.3313, -1.957, 2.808)
ob_cylinder_002.rotation_euler = (0.2074, -1.521, -0.1986)
ob_cylinder_002.scale = (1.0, 1.0, 2.0)
ob_cylinder_003.location = (0.3445, -1.151, 3.279)
ob_cylinder_003.rotation_euler = (0.2074, -1.521, -0.1986)
ob_cylinder_003.delta_scale = (1.0, 1.0, 2.0)
ob_cylinder_004.location = (0.1758, -0.3179, 0.006791)
ob_cylinder_004.rotation_euler = (0.2074, -1.521, -0.1986)
ob_cylinder_004.delta_scale = (1.0, 1.0, 2.0)
ob_cylinder_005.location = (0.247, -1.135, 1.406)
ob_cylinder_005.rotation_euler = (0.2074, -1.521, -0.1986)
ob_cylinder_005.scale = (1.0, 1.0, 2.0)
ob_cylinder_006.location = (0.1822, -1.935, -0.007177)
ob_cylinder_006.rotation_euler = (0.2074, -1.521, -0.1986)
ob_cylinder_006.scale = (1.0, 1.0, 2.0)
ob_cylinder_007.location = (0.2283, -1.942, 0.9285)
ob_cylinder_007.rotation_euler = (0.2074, -1.521, -0.1986)
ob_cylinder_007.scale = (1.0, 1.0, 2.0)
ob_cylinder_008.location = (0.3637, -0.345, 3.751)
ob_cylinder_008.rotation_euler = (0.2074, -1.521, -0.1986)
ob_cylinder_008.delta_scale = (1.0, 1.0, 2.0)
ob_cylinder_009.location = (0.3946, -1.161, 4.208)
ob_cylinder_009.rotation_euler = (0.2074, -1.521, -0.1986)
ob_cylinder_009.delta_scale = (1.0, 1.0, 2.0)
ob_cylinder_010.location = (0.4245, -1.973, 4.667)
ob_cylinder_010.rotation_euler = (0.2074, -1.521, -0.1986)
ob_cylinder_010.delta_scale = (1.0, 1.0, 2.0)
ob_cylinder_011.location = (0.2362, 0.4729, 1.413)
ob_cylinder_011.rotation_euler = (0.2074, -1.521, -0.1986)
ob_cylinder_011.delta_scale = (1.0, 1.0, 2.0)
ob_cylinder_012.location = (0.1914, 0.486, 0.4822)
ob_cylinder_012.rotation_euler = (0.2074, -1.521, -0.1986)
ob_cylinder_012.delta_scale = (1.0, 1.0, 2.0)
ob_cylinder_013.location = (0.2765, 0.4685, 2.345)
ob_cylinder_013.rotation_euler = (0.2074, -1.521, -0.1986)
ob_cylinder_013.delta_scale = (1.0, 1.0, 2.0)
ob_plane.location = (0.3189, 0.9298, 3.291)
ob_plane.scale = (0.537, 1.0, 1.0)
ob_plane_001.location = (0.4308, -3.24, 4.203)
ob_plane_001.scale = (0.5266, 1.0, 5.581)

# ---- collection membership
col_collection.objects.link(ob_camera)
col_collection.objects.link(ob_cylinder)
col_collection.objects.link(ob_cylinder_001)
col_collection.objects.link(ob_cylinder_002)
col_collection.objects.link(ob_cylinder_003)
col_collection.objects.link(ob_cylinder_004)
col_collection.objects.link(ob_cylinder_005)
col_collection.objects.link(ob_cylinder_006)
col_collection.objects.link(ob_cylinder_007)
col_collection.objects.link(ob_cylinder_008)
col_collection.objects.link(ob_cylinder_009)
col_collection.objects.link(ob_cylinder_010)
col_collection.objects.link(ob_cylinder_011)
col_collection.objects.link(ob_cylinder_012)
col_collection.objects.link(ob_cylinder_013)
col_collection.objects.link(ob_plane)
col_collection.objects.link(ob_plane_001)

# ---- scene / render settings (as saved in the file)
scene.camera = ob_camera
scene.frame_start = 1; scene.frame_end = 250; scene.frame_set(1)
scene.render.engine = 'BLENDER_EEVEE_NEXT'
scene.cycles.use_denoising = False
scene.cycles.samples = 128
scene.cycles.sampling_pattern = 'TABULATED_SOBOL'
scene.cycles.use_adaptive_sampling = False
scene.cycles.use_light_tree = False
scene.view_settings.view_transform = 'Filmic'
bpy.context.view_layer.update()

# ---- added for rendering (the .blend has no usable light): sun
light_auto_sun = bpy.data.lights.new('AutoSun', 'SUN')
light_auto_sun.energy = 3.0
light_auto_sun.angle = 0.0523599
ob_auto_sun = bpy.data.objects.new('AutoSun', light_auto_sun)
scene.collection.objects.link(ob_auto_sun)
ob_auto_sun.rotation_euler = (0.872665, 0.174533, 0.523599)
bpy.context.view_layer.update()
